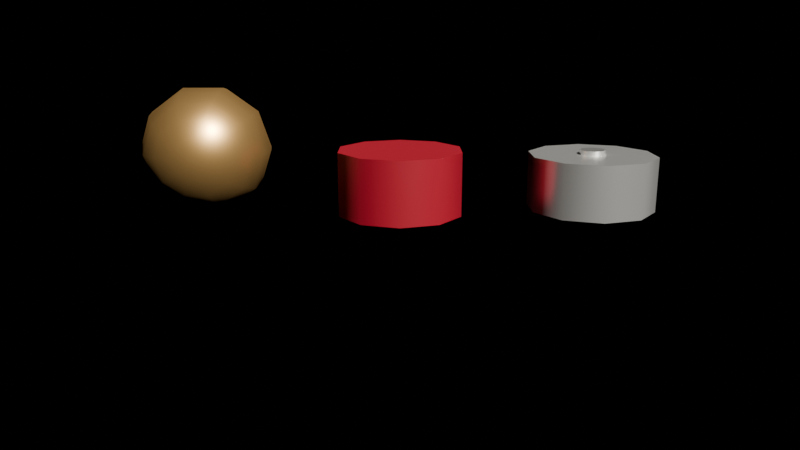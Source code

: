 # Source: prototypes.blend  (saved by Blender 4.3.32; exported with 4.5.12 LTS)
import bpy
from mathutils import Matrix  # noqa: F401  (used for matrix-valued properties, if any)

bpy.ops.wm.read_factory_settings(use_empty=True)
scene = bpy.context.scene
scene.name = 'Scene'

# ---- collections
col_collection = bpy.data.collections.new('Collection'); scene.collection.children.link(col_collection)

# ---- materials (node trees are filled in below, after node groups)
mat_aluminum_001 = bpy.data.materials.new('Aluminum.001')
mat_material = bpy.data.materials.new('Material')
mat_material_002 = bpy.data.materials.new('Material.002')
mat_material_001 = bpy.data.materials.new('Material.001')

# ---- material node trees
mat_aluminum_001.use_nodes = True; mat_aluminum_001.node_tree.nodes.clear()
_N = mat_aluminum_001.node_tree.nodes; _L = mat_aluminum_001.node_tree.links
n0 = _N.new('ShaderNodeBsdfPrincipled'); n0.name = 'Principled BSDF'; n0.location = (10, 300)
n0.inputs[0].default_value = (0.8819, 0.8819, 0.8819, 1.0)
n0.inputs[1].default_value = 0.7964
n0.inputs[2].default_value = 0.3
n1 = _N.new('ShaderNodeOutputMaterial'); n1.name = 'Material Output'; n1.location = (300, 300)
_L.new(n0.outputs[0], n1.inputs[0])
n1.is_active_output = True
mat_material.use_nodes = True; mat_material.node_tree.nodes.clear()
_N = mat_material.node_tree.nodes; _L = mat_material.node_tree.links
n0 = _N.new('ShaderNodeBsdfPrincipled'); n0.name = 'Principled BSDF'; n0.location = (10, 300)
n0.inputs[0].default_value = (1.0, 1.0, 1.0, 1.0)
n0.inputs[1].default_value = 0.9042
n0.inputs[2].default_value = 0.3084
n1 = _N.new('ShaderNodeOutputMaterial'); n1.name = 'Material Output'; n1.location = (300, 300)
_L.new(n0.outputs[0], n1.inputs[0])
n1.is_active_output = True
mat_material_002.use_nodes = True; mat_material_002.node_tree.nodes.clear()
_N = mat_material_002.node_tree.nodes; _L = mat_material_002.node_tree.links
n0 = _N.new('ShaderNodeBsdfPrincipled'); n0.name = 'Principled BSDF'; n0.location = (10, 300)
n0.inputs[0].default_value = (0.8012, 0.475, 0.1705, 1.0)
n0.inputs[1].default_value = 0.8563
n0.inputs[2].default_value = 0.3683
n1 = _N.new('ShaderNodeOutputMaterial'); n1.name = 'Material Output'; n1.location = (300, 300)
_L.new(n0.outputs[0], n1.inputs[0])
n1.is_active_output = True
mat_material_001.use_nodes = True; mat_material_001.node_tree.nodes.clear()
_N = mat_material_001.node_tree.nodes; _L = mat_material_001.node_tree.links
n0 = _N.new('ShaderNodeBsdfPrincipled'); n0.name = 'Principled BSDF'; n0.location = (10, 300)
n0.inputs[0].default_value = (0.274, 0.004104, 0.01746, 1.0)
n1 = _N.new('ShaderNodeOutputMaterial'); n1.name = 'Material Output'; n1.location = (300, 300)
_L.new(n0.outputs[0], n1.inputs[0])
n1.is_active_output = True

# ---- world
world_world = bpy.data.worlds.new('World'); scene.world = world_world
world_world.use_nodes = True; world_world.node_tree.nodes.clear()
_N = world_world.node_tree.nodes; _L = world_world.node_tree.links
n0 = _N.new('ShaderNodeOutputWorld'); n0.name = 'World Output'; n0.location = (300, 300)
n1 = _N.new('ShaderNodeBackground'); n1.name = 'Background'; n1.location = (10, 300)
n1.inputs[0].default_value = (0.0, 0.0, 0.0, 1.0)
n2 = _N.new('ShaderNodeRGB'); n2.name = 'RGB'; n2.location = (-190, 560)
n2.outputs[0].default_value = (0.0, 0.0, 0.0, 1.0)
_L.new(n1.outputs[0], n0.inputs[0])
n0.is_active_output = True
world_world.color = (0.05088, 0.05088, 0.05088)
world_world.sun_shadow_jitter_overblur = 0.0

# ---- cameras
cam_camera = bpy.data.cameras.new('Camera')
cam_camera.sensor_fit = 'HORIZONTAL'
cam_camera.lens = 3500.0
cam_camera.sensor_width = 3600.0
cam_camera.sensor_height = 2400.0
cam_camera.dof.focus_distance = 0.0
cam_camera.dof.aperture_fstop = 0.0

# ---- lights
light_sun = bpy.data.lights.new('Sun', 'SUN')
light_sun.color = (1.0, 0.98, 0.9)
light_sun.angle = 0.0185
light_sun.energy = 8.0

# ---- meshes
me_bar = bpy.data.meshes.new('Bar')
me_bar.from_pydata([(0.0, -0.5, 0.0), (0.0, -0.5, 1.0), (0.5878, -0.5, 0.809), (0.9511, -0.5, 0.309), (0.9511, -0.5, -0.309), (0.5878, -0.5, -0.809), (-8.742e-08, -0.5, -1.0), (-0.5878, -0.5, -0.809), (-0.9511, -0.5, -0.309), (-0.9511, -0.5, 0.309), (-0.5878, -0.5, 0.809), (0.0, -0.5, 1.0), (0.5878, -0.5, 0.809), (0.9511, -0.5, 0.309), (0.9511, -0.5, -0.309), (0.5878, -0.5, -0.809), (-8.742e-08, -0.5, -1.0), (-0.5878, -0.5, -0.809), (-0.9511, -0.5, -0.309), (-0.9511, -0.5, 0.309), (-0.5878, -0.5, 0.809), (0.0, 0.5, 1.0), (0.5878, 0.5, 0.809), (0.9511, 0.5, 0.309), (0.9511, 0.5, -0.309), (0.5878, 0.5, -0.809), (-8.742e-08, 0.5, -1.0), (-0.5878, 0.5, -0.809), (-0.9511, 0.5, -0.309), (-0.9511, 0.5, 0.309), (-0.5878, 0.5, 0.809), (0.0, 0.5, 1.0), (0.5878, 0.5, 0.809), (0.9511, 0.5, 0.309), (0.9511, 0.5, -0.309), (0.5878, 0.5, -0.809), (-8.742e-08, 0.5, -1.0), (-0.5878, 0.5, -0.809), (-0.9511, 0.5, -0.309), (-0.9511, 0.5, 0.309), (-0.5878, 0.5, 0.809), (0.0, 0.5, 0.0)], [], [(2, 1, 0), (3, 2, 0), (4, 3, 0), (5, 4, 0), (6, 5, 0), (7, 6, 0), (8, 7, 0), (9, 8, 0), (10, 9, 0), (1, 10, 0), (11, 12, 22, 21), (12, 13, 23, 22), (13, 14, 24, 23), (14, 15, 25, 24), (15, 16, 26, 25), (16, 17, 27, 26), (17, 18, 28, 27), (18, 19, 29, 28), (19, 20, 30, 29), (20, 11, 21, 30), (31, 32, 41), (32, 33, 41), (33, 34, 41), (34, 35, 41), (35, 36, 41), (36, 37, 41), (37, 38, 41), (38, 39, 41), (39, 40, 41), (40, 31, 41)])
me_bar.polygons.foreach_set('use_smooth', [True] * 30)
me_bar.materials.append(mat_aluminum_001)
me_bar.update()
me_holder = bpy.data.meshes.new('Holder')
me_holder.from_pydata([(0.0, -0.5, 0.0), (0.0, -0.5, 0.2), (0.1176, -0.5, 0.1618), (0.1902, -0.5, 0.0618), (0.1902, -0.5, -0.0618), (0.1176, -0.5, -0.1618), (-1.748e-08, -0.5, -0.2), (-0.1176, -0.5, -0.1618), (-0.1902, -0.5, -0.0618), (-0.1902, -0.5, 0.0618), (-0.1176, -0.5, 0.1618), (0.0, -0.5, 0.2), (0.1176, -0.5, 0.1618), (0.1902, -0.5, 0.0618), (0.1902, -0.5, -0.0618), (0.1176, -0.5, -0.1618), (-1.748e-08, -0.5, -0.2), (-0.1176, -0.5, -0.1618), (-0.1902, -0.5, -0.0618), (-0.1902, -0.5, 0.0618), (-0.1176, -0.5, 0.1618), (0.0, 0.5, 0.2), (0.1176, 0.5, 0.1618), (0.1902, 0.5, 0.0618), (0.1902, 0.5, -0.0618), (0.1176, 0.5, -0.1618), (-1.748e-08, 0.5, -0.2), (-0.1176, 0.5, -0.1618), (-0.1902, 0.5, -0.0618), (-0.1902, 0.5, 0.0618), (-0.1176, 0.5, 0.1618), (0.0, 0.5, 0.2), (0.1176, 0.5, 0.1618), (0.1902, 0.5, 0.0618), (0.1902, 0.5, -0.0618), (0.1176, 0.5, -0.1618), (-1.748e-08, 0.5, -0.2), (-0.1176, 0.5, -0.1618), (-0.1902, 0.5, -0.0618), (-0.1902, 0.5, 0.0618), (-0.1176, 0.5, 0.1618), (0.0, 0.5, 0.0)], [], [(2, 1, 0), (3, 2, 0), (4, 3, 0), (5, 4, 0), (6, 5, 0), (7, 6, 0), (8, 7, 0), (9, 8, 0), (10, 9, 0), (1, 10, 0), (11, 12, 22, 21), (12, 13, 23, 22), (13, 14, 24, 23), (14, 15, 25, 24), (15, 16, 26, 25), (16, 17, 27, 26), (17, 18, 28, 27), (18, 19, 29, 28), (19, 20, 30, 29), (20, 11, 21, 30), (31, 32, 41), (32, 33, 41), (33, 34, 41), (34, 35, 41), (35, 36, 41), (36, 37, 41), (37, 38, 41), (38, 39, 41), (39, 40, 41), (40, 31, 41)])
me_holder.polygons.foreach_set('use_smooth', [True] * 30)
me_holder.materials.append(mat_material)
me_holder.update()
me_joint = bpy.data.meshes.new('Joint')
me_joint.from_pydata([(0.0, 0.0, -1.0), (0.309, 0.0, -0.9511), (0.25, 0.1816, -0.9511), (0.09549, 0.2939, -0.9511), (-0.09549, 0.2939, -0.9511), (-0.25, 0.1816, -0.9511), (-0.309, -2.702e-08, -0.9511), (-0.25, -0.1816, -0.9511), (-0.09549, -0.2939, -0.9511), (0.09549, -0.2939, -0.9511), (0.25, -0.1816, -0.9511), (0.5878, 0.0, -0.809), (0.4755, 0.3455, -0.809), (0.1816, 0.559, -0.809), (-0.1816, 0.559, -0.809), (-0.4755, 0.3455, -0.809), (-0.5878, -5.139e-08, -0.809), (-0.4755, -0.3455, -0.809), (-0.1816, -0.559, -0.809), (0.1816, -0.559, -0.809), (0.4755, -0.3455, -0.809), (0.809, 0.0, -0.5878), (0.6545, 0.4755, -0.5878), (0.25, 0.7694, -0.5878), (-0.25, 0.7694, -0.5878), (-0.6545, 0.4755, -0.5878), (-0.809, -7.073e-08, -0.5878), (-0.6545, -0.4755, -0.5878), (-0.25, -0.7694, -0.5878), (0.25, -0.7694, -0.5878), (0.6545, -0.4755, -0.5878), (0.9511, 0.0, -0.309), (0.7694, 0.559, -0.309), (0.2939, 0.9045, -0.309), (-0.2939, 0.9045, -0.309), (-0.7694, 0.559, -0.309), (-0.9511, -8.314e-08, -0.309), (-0.7694, -0.559, -0.309), (-0.2939, -0.9045, -0.309), (0.2939, -0.9045, -0.309), (0.7694, -0.559, -0.309), (1.0, 0.0, 0.0), (0.809, 0.5878, 0.0), (0.309, 0.9511, 0.0), (-0.309, 0.9511, 0.0), (-0.809, 0.5878, 0.0), (-1.0, -8.742e-08, 0.0), (-0.809, -0.5878, 0.0), (-0.309, -0.9511, 0.0), (0.309, -0.9511, 0.0), (0.809, -0.5878, 0.0), (0.9511, 0.0, 0.309), (0.7694, 0.559, 0.309), (0.2939, 0.9045, 0.309), (-0.2939, 0.9045, 0.309), (-0.7694, 0.559, 0.309), (-0.9511, -8.314e-08, 0.309), (-0.7694, -0.559, 0.309), (-0.2939, -0.9045, 0.309), (0.2939, -0.9045, 0.309), (0.7694, -0.559, 0.309), (0.809, 0.0, 0.5878), (0.6545, 0.4755, 0.5878), (0.25, 0.7694, 0.5878), (-0.25, 0.7694, 0.5878), (-0.6545, 0.4755, 0.5878), (-0.809, -7.073e-08, 0.5878), (-0.6545, -0.4755, 0.5878), (-0.25, -0.7694, 0.5878), (0.25, -0.7694, 0.5878), (0.6545, -0.4755, 0.5878), (0.5878, 0.0, 0.809), (0.4755, 0.3455, 0.809), (0.1816, 0.559, 0.809), (-0.1816, 0.559, 0.809), (-0.4755, 0.3455, 0.809), (-0.5878, -5.139e-08, 0.809), (-0.4755, -0.3455, 0.809), (-0.1816, -0.559, 0.809), (0.1816, -0.559, 0.809), (0.4755, -0.3455, 0.809), (0.309, 0.0, 0.9511), (0.25, 0.1816, 0.9511), (0.09549, 0.2939, 0.9511), (-0.09549, 0.2939, 0.9511), (-0.25, 0.1816, 0.9511), (-0.309, -2.702e-08, 0.9511), (-0.25, -0.1816, 0.9511), (-0.09549, -0.2939, 0.9511), (0.09549, -0.2939, 0.9511), (0.25, -0.1816, 0.9511), (0.0, 0.0, 1.0)], [], [(2, 1, 0), (3, 2, 0), (4, 3, 0), (5, 4, 0), (6, 5, 0), (7, 6, 0), (8, 7, 0), (9, 8, 0), (10, 9, 0), (1, 10, 0), (1, 2, 12, 11), (2, 3, 13, 12), (3, 4, 14, 13), (4, 5, 15, 14), (5, 6, 16, 15), (6, 7, 17, 16), (7, 8, 18, 17), (8, 9, 19, 18), (9, 10, 20, 19), (10, 1, 11, 20), (11, 12, 22, 21), (12, 13, 23, 22), (13, 14, 24, 23), (14, 15, 25, 24), (15, 16, 26, 25), (16, 17, 27, 26), (17, 18, 28, 27), (18, 19, 29, 28), (19, 20, 30, 29), (20, 11, 21, 30), (21, 22, 32, 31), (22, 23, 33, 32), (23, 24, 34, 33), (24, 25, 35, 34), (25, 26, 36, 35), (26, 27, 37, 36), (27, 28, 38, 37), (28, 29, 39, 38), (29, 30, 40, 39), (30, 21, 31, 40), (31, 32, 42, 41), (32, 33, 43, 42), (33, 34, 44, 43), (34, 35, 45, 44), (35, 36, 46, 45), (36, 37, 47, 46), (37, 38, 48, 47), (38, 39, 49, 48), (39, 40, 50, 49), (40, 31, 41, 50), (41, 42, 52, 51), (42, 43, 53, 52), (43, 44, 54, 53), (44, 45, 55, 54), (45, 46, 56, 55), (46, 47, 57, 56), (47, 48, 58, 57), (48, 49, 59, 58), (49, 50, 60, 59), (50, 41, 51, 60), (51, 52, 62, 61), (52, 53, 63, 62), (53, 54, 64, 63), (54, 55, 65, 64), (55, 56, 66, 65), (56, 57, 67, 66), (57, 58, 68, 67), (58, 59, 69, 68), (59, 60, 70, 69), (60, 51, 61, 70), (61, 62, 72, 71), (62, 63, 73, 72), (63, 64, 74, 73), (64, 65, 75, 74), (65, 66, 76, 75), (66, 67, 77, 76), (67, 68, 78, 77), (68, 69, 79, 78), (69, 70, 80, 79), (70, 61, 71, 80), (71, 72, 82, 81), (72, 73, 83, 82), (73, 74, 84, 83), (74, 75, 85, 84), (75, 76, 86, 85), (76, 77, 87, 86), (77, 78, 88, 87), (78, 79, 89, 88), (79, 80, 90, 89), (80, 71, 81, 90), (81, 82, 91), (82, 83, 91), (83, 84, 91), (84, 85, 91), (85, 86, 91), (86, 87, 91), (87, 88, 91), (88, 89, 91), (89, 90, 91), (90, 81, 91)])
me_joint.polygons.foreach_set('use_smooth', [True] * 100)
me_joint.materials.append(mat_material_002)
me_joint.update()
me_pull = bpy.data.meshes.new('Pull')
me_pull.from_pydata([(0.0, -0.5, 0.0), (0.0, -0.5, 1.0), (0.5878, -0.5, 0.809), (0.9511, -0.5, 0.309), (0.9511, -0.5, -0.309), (0.5878, -0.5, -0.809), (-8.742e-08, -0.5, -1.0), (-0.5878, -0.5, -0.809), (-0.9511, -0.5, -0.309), (-0.9511, -0.5, 0.309), (-0.5878, -0.5, 0.809), (0.0, -0.5, 1.0), (0.5878, -0.5, 0.809), (0.9511, -0.5, 0.309), (0.9511, -0.5, -0.309), (0.5878, -0.5, -0.809), (-8.742e-08, -0.5, -1.0), (-0.5878, -0.5, -0.809), (-0.9511, -0.5, -0.309), (-0.9511, -0.5, 0.309), (-0.5878, -0.5, 0.809), (0.0, 0.5, 1.0), (0.5878, 0.5, 0.809), (0.9511, 0.5, 0.309), (0.9511, 0.5, -0.309), (0.5878, 0.5, -0.809), (-8.742e-08, 0.5, -1.0), (-0.5878, 0.5, -0.809), (-0.9511, 0.5, -0.309), (-0.9511, 0.5, 0.309), (-0.5878, 0.5, 0.809), (0.0, 0.5, 1.0), (0.5878, 0.5, 0.809), (0.9511, 0.5, 0.309), (0.9511, 0.5, -0.309), (0.5878, 0.5, -0.809), (-8.742e-08, 0.5, -1.0), (-0.5878, 0.5, -0.809), (-0.9511, 0.5, -0.309), (-0.9511, 0.5, 0.309), (-0.5878, 0.5, 0.809), (0.0, 0.5, 0.0)], [], [(2, 1, 0), (3, 2, 0), (4, 3, 0), (5, 4, 0), (6, 5, 0), (7, 6, 0), (8, 7, 0), (9, 8, 0), (10, 9, 0), (1, 10, 0), (11, 12, 22, 21), (12, 13, 23, 22), (13, 14, 24, 23), (14, 15, 25, 24), (15, 16, 26, 25), (16, 17, 27, 26), (17, 18, 28, 27), (18, 19, 29, 28), (19, 20, 30, 29), (20, 11, 21, 30), (31, 32, 41), (32, 33, 41), (33, 34, 41), (34, 35, 41), (35, 36, 41), (36, 37, 41), (37, 38, 41), (38, 39, 41), (39, 40, 41), (40, 31, 41)])
me_pull.polygons.foreach_set('use_smooth', [True] * 30)
me_pull.materials.append(mat_material_001)
me_pull.update()

# ---- objects
ob_bar = bpy.data.objects.new('Bar', me_bar)
ob_camera = bpy.data.objects.new('Camera', cam_camera)
ob_holder = bpy.data.objects.new('Holder', me_holder)
ob_joint = bpy.data.objects.new('Joint', me_joint)
ob_materials = bpy.data.objects.new('Materials', None)
ob_prototypes = bpy.data.objects.new('Prototypes', None)
ob_pull = bpy.data.objects.new('Pull', me_pull)
ob_push = bpy.data.objects.new('Push', None)
ob_sun = bpy.data.objects.new('Sun', light_sun)

# ---- transforms, parenting, visibility, modifiers, constraints
ob_bar.parent = ob_push
ob_bar.location = (0.0, 0.0, 0.0)
ob_bar.scale = (1.0, 0.856, 1.0)
ob_camera.location = (0.0, -12.0, 3.0)
ob_camera.rotation_euler = (1.309, -0.0, 0.0)
ob_holder.parent = ob_push
ob_holder.location = (0.0, 0.0, 0.0)
ob_joint.parent = ob_prototypes
ob_joint.location = (-3.0, 1.0, 0.0)
ob_materials.location = (0.0, 0.0, 0.0)
ob_materials.empty_display_size = 0.1
ob_prototypes.location = (0.0, 0.0, 0.0)
ob_prototypes.rotation_euler = (1.571, -0.0, 0.0)
ob_prototypes.empty_display_size = 0.1
ob_pull.parent = ob_prototypes
ob_pull.location = (0.0, 0.5, 0.0)
ob_push.parent = ob_prototypes
ob_push.location = (3.0, 0.5, 0.0)
ob_push.empty_display_size = 0.1
ob_sun.location = (0.0, 0.0, 0.0)
ob_sun.rotation_euler = (0.7854, -4.864e-08, 0.5236)

# ---- collection membership
col_collection.objects.link(ob_bar)
col_collection.objects.link(ob_camera)
col_collection.objects.link(ob_holder)
col_collection.objects.link(ob_joint)
col_collection.objects.link(ob_materials)
col_collection.objects.link(ob_prototypes)
col_collection.objects.link(ob_pull)
col_collection.objects.link(ob_push)
col_collection.objects.link(ob_sun)

# ---- scene / render settings (as saved in the file)
scene.camera = ob_camera
scene.frame_start = 0; scene.frame_end = 0; scene.frame_set(1)
scene.render.engine = 'BLENDER_EEVEE_NEXT'
bpy.context.view_layer.update()
